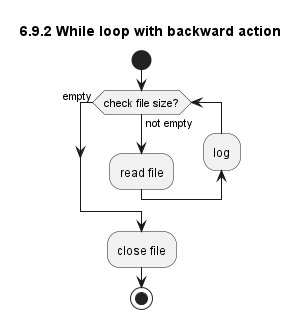

The diagram above was rendered by PlantUML. Its source (embedded in the PNG):
@startuml
title 6.9.2 While loop with backward action
start
while (check file size?) is (not empty)
    :read file;
    backward :log;
endwhile (empty)
:close file;
stop
@enduml